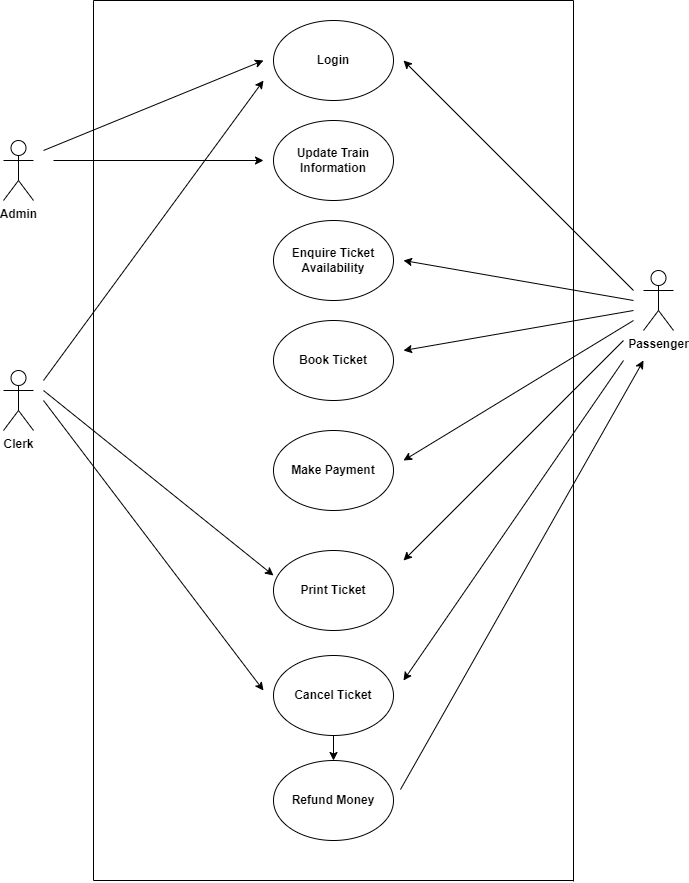

The diagram above was exported from draw.io. Its source (the exported page's mxGraphModel, read from the mxfile embedded in the PNG):
<mxGraphModel dx="868" dy="482" grid="1" gridSize="10" guides="1" tooltips="1" connect="1" arrows="1" fold="1" page="1" pageScale="1" pageWidth="827" pageHeight="1169" math="0" shadow="0">
  <root>
    <mxCell id="0" />
    <mxCell id="1" parent="0" />
    <mxCell id="PymrAyQpQcxz9r7d7AiT-1" value="&lt;b&gt;Admin&lt;/b&gt;" style="shape=umlActor;verticalLabelPosition=bottom;verticalAlign=top;html=1;outlineConnect=0;" parent="1" vertex="1">
      <mxGeometry x="90" y="150" width="30" height="60" as="geometry" />
    </mxCell>
    <mxCell id="PymrAyQpQcxz9r7d7AiT-2" value="&lt;b&gt;Passenger&lt;/b&gt;" style="shape=umlActor;verticalLabelPosition=bottom;verticalAlign=top;html=1;outlineConnect=0;" parent="1" vertex="1">
      <mxGeometry x="730" y="280" width="30" height="60" as="geometry" />
    </mxCell>
    <mxCell id="PymrAyQpQcxz9r7d7AiT-3" value="&lt;b&gt;Clerk&lt;/b&gt;" style="shape=umlActor;verticalLabelPosition=bottom;verticalAlign=top;html=1;outlineConnect=0;" parent="1" vertex="1">
      <mxGeometry x="90" y="380" width="30" height="60" as="geometry" />
    </mxCell>
    <mxCell id="PymrAyQpQcxz9r7d7AiT-4" value="&lt;b&gt;Login&lt;/b&gt;" style="ellipse;whiteSpace=wrap;html=1;" parent="1" vertex="1">
      <mxGeometry x="360" y="30" width="120" height="80" as="geometry" />
    </mxCell>
    <mxCell id="PymrAyQpQcxz9r7d7AiT-5" value="&lt;b&gt;Update Train Information&lt;/b&gt;" style="ellipse;whiteSpace=wrap;html=1;" parent="1" vertex="1">
      <mxGeometry x="360" y="130" width="120" height="80" as="geometry" />
    </mxCell>
    <mxCell id="PymrAyQpQcxz9r7d7AiT-6" value="&lt;b&gt;Enquire Ticket Availability&lt;/b&gt;" style="ellipse;whiteSpace=wrap;html=1;" parent="1" vertex="1">
      <mxGeometry x="360" y="230" width="120" height="80" as="geometry" />
    </mxCell>
    <mxCell id="PymrAyQpQcxz9r7d7AiT-7" value="&lt;b&gt;Book Ticket&lt;/b&gt;" style="ellipse;whiteSpace=wrap;html=1;" parent="1" vertex="1">
      <mxGeometry x="360" y="330" width="120" height="80" as="geometry" />
    </mxCell>
    <mxCell id="PymrAyQpQcxz9r7d7AiT-8" value="&lt;b&gt;Cancel Ticket&lt;/b&gt;" style="ellipse;whiteSpace=wrap;html=1;" parent="1" vertex="1">
      <mxGeometry x="360" y="665" width="120" height="80" as="geometry" />
    </mxCell>
    <mxCell id="PymrAyQpQcxz9r7d7AiT-9" value="&lt;b&gt;Print Ticket&lt;/b&gt;" style="ellipse;whiteSpace=wrap;html=1;" parent="1" vertex="1">
      <mxGeometry x="360" y="560" width="120" height="80" as="geometry" />
    </mxCell>
    <mxCell id="PymrAyQpQcxz9r7d7AiT-10" value="&lt;b&gt;Refund Money&lt;/b&gt;" style="ellipse;whiteSpace=wrap;html=1;" parent="1" vertex="1">
      <mxGeometry x="360" y="770" width="120" height="80" as="geometry" />
    </mxCell>
    <mxCell id="PymrAyQpQcxz9r7d7AiT-12" value="" style="endArrow=classic;html=1;rounded=0;" parent="1" edge="1">
      <mxGeometry width="50" height="50" relative="1" as="geometry">
        <mxPoint x="130" y="160" as="sourcePoint" />
        <mxPoint x="350" y="70" as="targetPoint" />
      </mxGeometry>
    </mxCell>
    <mxCell id="PymrAyQpQcxz9r7d7AiT-13" value="" style="endArrow=classic;html=1;rounded=0;" parent="1" edge="1">
      <mxGeometry width="50" height="50" relative="1" as="geometry">
        <mxPoint x="130" y="390" as="sourcePoint" />
        <mxPoint x="350" y="90" as="targetPoint" />
      </mxGeometry>
    </mxCell>
    <mxCell id="PymrAyQpQcxz9r7d7AiT-14" value="" style="endArrow=classic;html=1;rounded=0;" parent="1" edge="1">
      <mxGeometry width="50" height="50" relative="1" as="geometry">
        <mxPoint x="140" y="170" as="sourcePoint" />
        <mxPoint x="350" y="170" as="targetPoint" />
      </mxGeometry>
    </mxCell>
    <mxCell id="PymrAyQpQcxz9r7d7AiT-15" value="" style="endArrow=classic;html=1;rounded=0;" parent="1" edge="1">
      <mxGeometry width="50" height="50" relative="1" as="geometry">
        <mxPoint x="720" y="310" as="sourcePoint" />
        <mxPoint x="490" y="270" as="targetPoint" />
      </mxGeometry>
    </mxCell>
    <mxCell id="PymrAyQpQcxz9r7d7AiT-16" value="" style="endArrow=classic;html=1;rounded=0;" parent="1" edge="1">
      <mxGeometry width="50" height="50" relative="1" as="geometry">
        <mxPoint x="720" y="320" as="sourcePoint" />
        <mxPoint x="490" y="360" as="targetPoint" />
      </mxGeometry>
    </mxCell>
    <mxCell id="PymrAyQpQcxz9r7d7AiT-17" value="" style="endArrow=classic;html=1;rounded=0;" parent="1" edge="1">
      <mxGeometry width="50" height="50" relative="1" as="geometry">
        <mxPoint x="720" y="330" as="sourcePoint" />
        <mxPoint x="490" y="470" as="targetPoint" />
      </mxGeometry>
    </mxCell>
    <mxCell id="PymrAyQpQcxz9r7d7AiT-18" value="" style="endArrow=classic;html=1;rounded=0;" parent="1" edge="1">
      <mxGeometry width="50" height="50" relative="1" as="geometry">
        <mxPoint x="710" y="350" as="sourcePoint" />
        <mxPoint x="490" y="570" as="targetPoint" />
      </mxGeometry>
    </mxCell>
    <mxCell id="PymrAyQpQcxz9r7d7AiT-19" value="" style="endArrow=classic;html=1;rounded=0;exitX=1.058;exitY=0.363;exitDx=0;exitDy=0;exitPerimeter=0;" parent="1" source="PymrAyQpQcxz9r7d7AiT-10" edge="1">
      <mxGeometry width="50" height="50" relative="1" as="geometry">
        <mxPoint x="364" y="545" as="sourcePoint" />
        <mxPoint x="730" y="370" as="targetPoint" />
      </mxGeometry>
    </mxCell>
    <mxCell id="PymrAyQpQcxz9r7d7AiT-20" value="" style="endArrow=classic;html=1;rounded=0;" parent="1" edge="1">
      <mxGeometry width="50" height="50" relative="1" as="geometry">
        <mxPoint x="130" y="400" as="sourcePoint" />
        <mxPoint x="360" y="585" as="targetPoint" />
      </mxGeometry>
    </mxCell>
    <mxCell id="PymrAyQpQcxz9r7d7AiT-21" value="" style="endArrow=classic;html=1;rounded=0;" parent="1" edge="1">
      <mxGeometry width="50" height="50" relative="1" as="geometry">
        <mxPoint x="130" y="410" as="sourcePoint" />
        <mxPoint x="350" y="700" as="targetPoint" />
      </mxGeometry>
    </mxCell>
    <mxCell id="PymrAyQpQcxz9r7d7AiT-22" value="" style="endArrow=classic;html=1;rounded=0;exitX=0.5;exitY=1;exitDx=0;exitDy=0;" parent="1" source="PymrAyQpQcxz9r7d7AiT-8" target="PymrAyQpQcxz9r7d7AiT-10" edge="1">
      <mxGeometry width="50" height="50" relative="1" as="geometry">
        <mxPoint x="390" y="670" as="sourcePoint" />
        <mxPoint x="440" y="620" as="targetPoint" />
      </mxGeometry>
    </mxCell>
    <mxCell id="PymrAyQpQcxz9r7d7AiT-23" value="" style="endArrow=classic;html=1;rounded=0;" parent="1" edge="1">
      <mxGeometry width="50" height="50" relative="1" as="geometry">
        <mxPoint x="720" y="300" as="sourcePoint" />
        <mxPoint x="490" y="70" as="targetPoint" />
      </mxGeometry>
    </mxCell>
    <mxCell id="PymrAyQpQcxz9r7d7AiT-24" value="&lt;b&gt;Make Payment&lt;/b&gt;" style="ellipse;whiteSpace=wrap;html=1;" parent="1" vertex="1">
      <mxGeometry x="360" y="440" width="120" height="80" as="geometry" />
    </mxCell>
    <mxCell id="PymrAyQpQcxz9r7d7AiT-25" value="" style="endArrow=classic;html=1;rounded=0;" parent="1" edge="1">
      <mxGeometry width="50" height="50" relative="1" as="geometry">
        <mxPoint x="710" y="370" as="sourcePoint" />
        <mxPoint x="490" y="690" as="targetPoint" />
      </mxGeometry>
    </mxCell>
    <mxCell id="Yao9swunfkDGzpt8uDIZ-1" value="" style="endArrow=none;html=1;rounded=0;" parent="1" edge="1">
      <mxGeometry width="50" height="50" relative="1" as="geometry">
        <mxPoint x="180" y="10" as="sourcePoint" />
        <mxPoint x="660" y="10" as="targetPoint" />
      </mxGeometry>
    </mxCell>
    <mxCell id="Yao9swunfkDGzpt8uDIZ-2" value="" style="endArrow=none;html=1;rounded=0;" parent="1" edge="1">
      <mxGeometry width="50" height="50" relative="1" as="geometry">
        <mxPoint x="180" y="890" as="sourcePoint" />
        <mxPoint x="180" y="10" as="targetPoint" />
      </mxGeometry>
    </mxCell>
    <mxCell id="Yao9swunfkDGzpt8uDIZ-3" value="" style="endArrow=none;html=1;rounded=0;" parent="1" edge="1">
      <mxGeometry width="50" height="50" relative="1" as="geometry">
        <mxPoint x="660" y="891" as="sourcePoint" />
        <mxPoint x="660" y="10" as="targetPoint" />
      </mxGeometry>
    </mxCell>
    <mxCell id="Yao9swunfkDGzpt8uDIZ-5" value="" style="endArrow=none;html=1;rounded=0;" parent="1" edge="1">
      <mxGeometry width="50" height="50" relative="1" as="geometry">
        <mxPoint x="180" y="890" as="sourcePoint" />
        <mxPoint x="660" y="890" as="targetPoint" />
      </mxGeometry>
    </mxCell>
  </root>
</mxGraphModel>